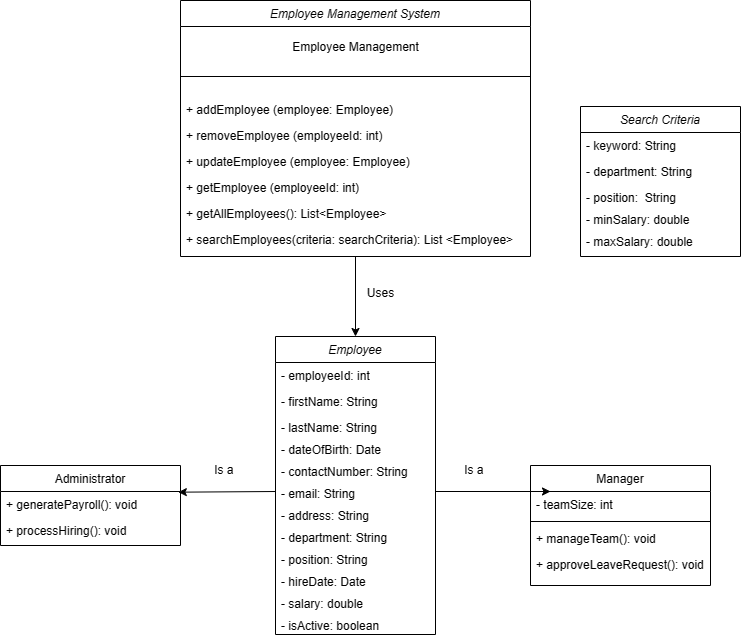

The diagram above was exported from draw.io. Its source (the exported page's mxGraphModel, read from the mxfile embedded in the PNG):
<mxGraphModel dx="2016" dy="676" grid="1" gridSize="10" guides="1" tooltips="1" connect="1" arrows="1" fold="1" page="1" pageScale="1" pageWidth="827" pageHeight="1169" math="0" shadow="0">
  <root>
    <mxCell id="WIyWlLk6GJQsqaUBKTNV-0" />
    <mxCell id="WIyWlLk6GJQsqaUBKTNV-1" parent="WIyWlLk6GJQsqaUBKTNV-0" />
    <mxCell id="yW5BAXl5Rza53XRoP6CZ-1" value="Employee Management System" style="swimlane;fontStyle=2;align=center;verticalAlign=top;childLayout=stackLayout;horizontal=1;startSize=26;horizontalStack=0;resizeParent=1;resizeLast=0;collapsible=1;marginBottom=0;rounded=0;shadow=0;strokeWidth=1;" vertex="1" parent="WIyWlLk6GJQsqaUBKTNV-1">
      <mxGeometry x="-180" y="100" width="350" height="256" as="geometry">
        <mxRectangle x="-180" y="100" width="160" height="26" as="alternateBounds" />
      </mxGeometry>
    </mxCell>
    <mxCell id="yW5BAXl5Rza53XRoP6CZ-22" value="Employee Management" style="text;html=1;align=center;verticalAlign=bottom;resizable=0;points=[];autosize=1;strokeColor=none;fillColor=none;" vertex="1" parent="yW5BAXl5Rza53XRoP6CZ-1">
      <mxGeometry y="26" width="350" height="30" as="geometry" />
    </mxCell>
    <mxCell id="yW5BAXl5Rza53XRoP6CZ-5" value="" style="line;html=1;strokeWidth=1;align=left;verticalAlign=middle;spacingTop=-1;spacingLeft=3;spacingRight=3;rotatable=0;labelPosition=right;points=[];portConstraint=eastwest;" vertex="1" parent="yW5BAXl5Rza53XRoP6CZ-1">
      <mxGeometry y="56" width="350" height="40" as="geometry" />
    </mxCell>
    <mxCell id="yW5BAXl5Rza53XRoP6CZ-6" value="+ addEmployee (employee: Employee)" style="text;align=left;verticalAlign=top;spacingLeft=4;spacingRight=4;overflow=hidden;rotatable=0;points=[[0,0.5],[1,0.5]];portConstraint=eastwest;" vertex="1" parent="yW5BAXl5Rza53XRoP6CZ-1">
      <mxGeometry y="96" width="350" height="26" as="geometry" />
    </mxCell>
    <mxCell id="yW5BAXl5Rza53XRoP6CZ-16" value="+ removeEmployee (employeeId: int)" style="text;align=left;verticalAlign=top;spacingLeft=4;spacingRight=4;overflow=hidden;rotatable=0;points=[[0,0.5],[1,0.5]];portConstraint=eastwest;" vertex="1" parent="yW5BAXl5Rza53XRoP6CZ-1">
      <mxGeometry y="122" width="350" height="26" as="geometry" />
    </mxCell>
    <mxCell id="yW5BAXl5Rza53XRoP6CZ-17" value="+ updateEmployee (employee: Employee)" style="text;align=left;verticalAlign=top;spacingLeft=4;spacingRight=4;overflow=hidden;rotatable=0;points=[[0,0.5],[1,0.5]];portConstraint=eastwest;" vertex="1" parent="yW5BAXl5Rza53XRoP6CZ-1">
      <mxGeometry y="148" width="350" height="26" as="geometry" />
    </mxCell>
    <mxCell id="yW5BAXl5Rza53XRoP6CZ-18" value="+ getEmployee (employeeId: int)" style="text;align=left;verticalAlign=top;spacingLeft=4;spacingRight=4;overflow=hidden;rotatable=0;points=[[0,0.5],[1,0.5]];portConstraint=eastwest;" vertex="1" parent="yW5BAXl5Rza53XRoP6CZ-1">
      <mxGeometry y="174" width="350" height="26" as="geometry" />
    </mxCell>
    <mxCell id="yW5BAXl5Rza53XRoP6CZ-19" value="+ getAllEmployees(): List&lt;Employee&gt;" style="text;align=left;verticalAlign=top;spacingLeft=4;spacingRight=4;overflow=hidden;rotatable=0;points=[[0,0.5],[1,0.5]];portConstraint=eastwest;" vertex="1" parent="yW5BAXl5Rza53XRoP6CZ-1">
      <mxGeometry y="200" width="350" height="26" as="geometry" />
    </mxCell>
    <mxCell id="yW5BAXl5Rza53XRoP6CZ-20" value="+ searchEmployees(criteria: searchCriteria): List &lt;Employee&gt;" style="text;align=left;verticalAlign=top;spacingLeft=4;spacingRight=4;overflow=hidden;rotatable=0;points=[[0,0.5],[1,0.5]];portConstraint=eastwest;" vertex="1" parent="yW5BAXl5Rza53XRoP6CZ-1">
      <mxGeometry y="226" width="350" height="26" as="geometry" />
    </mxCell>
    <mxCell id="yW5BAXl5Rza53XRoP6CZ-24" value="Employee" style="swimlane;fontStyle=2;align=center;verticalAlign=top;childLayout=stackLayout;horizontal=1;startSize=26;horizontalStack=0;resizeParent=1;resizeLast=0;collapsible=1;marginBottom=0;rounded=0;shadow=0;strokeWidth=1;" vertex="1" parent="WIyWlLk6GJQsqaUBKTNV-1">
      <mxGeometry x="-85" y="436" width="160" height="298" as="geometry">
        <mxRectangle x="230" y="140" width="160" height="26" as="alternateBounds" />
      </mxGeometry>
    </mxCell>
    <mxCell id="yW5BAXl5Rza53XRoP6CZ-25" value="- employeeId: int" style="text;align=left;verticalAlign=top;spacingLeft=4;spacingRight=4;overflow=hidden;rotatable=0;points=[[0,0.5],[1,0.5]];portConstraint=eastwest;" vertex="1" parent="yW5BAXl5Rza53XRoP6CZ-24">
      <mxGeometry y="26" width="160" height="26" as="geometry" />
    </mxCell>
    <mxCell id="yW5BAXl5Rza53XRoP6CZ-26" value="- firstName: String" style="text;align=left;verticalAlign=top;spacingLeft=4;spacingRight=4;overflow=hidden;rotatable=0;points=[[0,0.5],[1,0.5]];portConstraint=eastwest;rounded=0;shadow=0;html=0;" vertex="1" parent="yW5BAXl5Rza53XRoP6CZ-24">
      <mxGeometry y="52" width="160" height="26" as="geometry" />
    </mxCell>
    <mxCell id="yW5BAXl5Rza53XRoP6CZ-27" value="- lastName: String&#10;" style="text;align=left;verticalAlign=top;spacingLeft=4;spacingRight=4;overflow=hidden;rotatable=0;points=[[0,0.5],[1,0.5]];portConstraint=eastwest;rounded=0;shadow=0;html=0;" vertex="1" parent="yW5BAXl5Rza53XRoP6CZ-24">
      <mxGeometry y="78" width="160" height="22" as="geometry" />
    </mxCell>
    <mxCell id="yW5BAXl5Rza53XRoP6CZ-36" value="- dateOfBirth: Date&#10;" style="text;align=left;verticalAlign=top;spacingLeft=4;spacingRight=4;overflow=hidden;rotatable=0;points=[[0,0.5],[1,0.5]];portConstraint=eastwest;rounded=0;shadow=0;html=0;" vertex="1" parent="yW5BAXl5Rza53XRoP6CZ-24">
      <mxGeometry y="100" width="160" height="22" as="geometry" />
    </mxCell>
    <mxCell id="yW5BAXl5Rza53XRoP6CZ-37" value="- contactNumber: String&#10;" style="text;align=left;verticalAlign=top;spacingLeft=4;spacingRight=4;overflow=hidden;rotatable=0;points=[[0,0.5],[1,0.5]];portConstraint=eastwest;rounded=0;shadow=0;html=0;" vertex="1" parent="yW5BAXl5Rza53XRoP6CZ-24">
      <mxGeometry y="122" width="160" height="22" as="geometry" />
    </mxCell>
    <mxCell id="yW5BAXl5Rza53XRoP6CZ-38" value="- email: String&#10;" style="text;align=left;verticalAlign=top;spacingLeft=4;spacingRight=4;overflow=hidden;rotatable=0;points=[[0,0.5],[1,0.5]];portConstraint=eastwest;rounded=0;shadow=0;html=0;" vertex="1" parent="yW5BAXl5Rza53XRoP6CZ-24">
      <mxGeometry y="144" width="160" height="22" as="geometry" />
    </mxCell>
    <mxCell id="yW5BAXl5Rza53XRoP6CZ-39" value="- address: String&#10;" style="text;align=left;verticalAlign=top;spacingLeft=4;spacingRight=4;overflow=hidden;rotatable=0;points=[[0,0.5],[1,0.5]];portConstraint=eastwest;rounded=0;shadow=0;html=0;" vertex="1" parent="yW5BAXl5Rza53XRoP6CZ-24">
      <mxGeometry y="166" width="160" height="22" as="geometry" />
    </mxCell>
    <mxCell id="yW5BAXl5Rza53XRoP6CZ-48" value="- department: String&#10;" style="text;align=left;verticalAlign=top;spacingLeft=4;spacingRight=4;overflow=hidden;rotatable=0;points=[[0,0.5],[1,0.5]];portConstraint=eastwest;rounded=0;shadow=0;html=0;" vertex="1" parent="yW5BAXl5Rza53XRoP6CZ-24">
      <mxGeometry y="188" width="160" height="22" as="geometry" />
    </mxCell>
    <mxCell id="yW5BAXl5Rza53XRoP6CZ-49" value="- position: String&#10;" style="text;align=left;verticalAlign=top;spacingLeft=4;spacingRight=4;overflow=hidden;rotatable=0;points=[[0,0.5],[1,0.5]];portConstraint=eastwest;rounded=0;shadow=0;html=0;" vertex="1" parent="yW5BAXl5Rza53XRoP6CZ-24">
      <mxGeometry y="210" width="160" height="22" as="geometry" />
    </mxCell>
    <mxCell id="yW5BAXl5Rza53XRoP6CZ-50" value="- hireDate: Date&#10;" style="text;align=left;verticalAlign=top;spacingLeft=4;spacingRight=4;overflow=hidden;rotatable=0;points=[[0,0.5],[1,0.5]];portConstraint=eastwest;rounded=0;shadow=0;html=0;" vertex="1" parent="yW5BAXl5Rza53XRoP6CZ-24">
      <mxGeometry y="232" width="160" height="22" as="geometry" />
    </mxCell>
    <mxCell id="yW5BAXl5Rza53XRoP6CZ-51" value="- salary: double&#10;" style="text;align=left;verticalAlign=top;spacingLeft=4;spacingRight=4;overflow=hidden;rotatable=0;points=[[0,0.5],[1,0.5]];portConstraint=eastwest;rounded=0;shadow=0;html=0;" vertex="1" parent="yW5BAXl5Rza53XRoP6CZ-24">
      <mxGeometry y="254" width="160" height="22" as="geometry" />
    </mxCell>
    <mxCell id="yW5BAXl5Rza53XRoP6CZ-52" value="- isActive: boolean&#10;" style="text;align=left;verticalAlign=top;spacingLeft=4;spacingRight=4;overflow=hidden;rotatable=0;points=[[0,0.5],[1,0.5]];portConstraint=eastwest;rounded=0;shadow=0;html=0;" vertex="1" parent="yW5BAXl5Rza53XRoP6CZ-24">
      <mxGeometry y="276" width="160" height="22" as="geometry" />
    </mxCell>
    <mxCell id="yW5BAXl5Rza53XRoP6CZ-53" value="Manager" style="swimlane;fontStyle=0;align=center;verticalAlign=top;childLayout=stackLayout;horizontal=1;startSize=26;horizontalStack=0;resizeParent=1;resizeLast=0;collapsible=1;marginBottom=0;rounded=0;shadow=0;strokeWidth=1;" vertex="1" parent="WIyWlLk6GJQsqaUBKTNV-1">
      <mxGeometry x="170" y="565" width="180" height="120" as="geometry">
        <mxRectangle x="550" y="140" width="160" height="26" as="alternateBounds" />
      </mxGeometry>
    </mxCell>
    <mxCell id="yW5BAXl5Rza53XRoP6CZ-54" value="- teamSize: int" style="text;align=left;verticalAlign=top;spacingLeft=4;spacingRight=4;overflow=hidden;rotatable=0;points=[[0,0.5],[1,0.5]];portConstraint=eastwest;" vertex="1" parent="yW5BAXl5Rza53XRoP6CZ-53">
      <mxGeometry y="26" width="180" height="26" as="geometry" />
    </mxCell>
    <mxCell id="yW5BAXl5Rza53XRoP6CZ-59" value="" style="line;html=1;strokeWidth=1;align=left;verticalAlign=middle;spacingTop=-1;spacingLeft=3;spacingRight=3;rotatable=0;labelPosition=right;points=[];portConstraint=eastwest;" vertex="1" parent="yW5BAXl5Rza53XRoP6CZ-53">
      <mxGeometry y="52" width="180" height="8" as="geometry" />
    </mxCell>
    <mxCell id="yW5BAXl5Rza53XRoP6CZ-60" value="+ manageTeam(): void" style="text;align=left;verticalAlign=top;spacingLeft=4;spacingRight=4;overflow=hidden;rotatable=0;points=[[0,0.5],[1,0.5]];portConstraint=eastwest;" vertex="1" parent="yW5BAXl5Rza53XRoP6CZ-53">
      <mxGeometry y="60" width="180" height="26" as="geometry" />
    </mxCell>
    <mxCell id="yW5BAXl5Rza53XRoP6CZ-61" value="+ approveLeaveRequest(): void" style="text;align=left;verticalAlign=top;spacingLeft=4;spacingRight=4;overflow=hidden;rotatable=0;points=[[0,0.5],[1,0.5]];portConstraint=eastwest;" vertex="1" parent="yW5BAXl5Rza53XRoP6CZ-53">
      <mxGeometry y="86" width="180" height="26" as="geometry" />
    </mxCell>
    <mxCell id="yW5BAXl5Rza53XRoP6CZ-66" value="" style="endArrow=classic;html=1;rounded=0;exitX=0.5;exitY=1;exitDx=0;exitDy=0;entryX=0.5;entryY=0;entryDx=0;entryDy=0;" edge="1" parent="WIyWlLk6GJQsqaUBKTNV-1" source="yW5BAXl5Rza53XRoP6CZ-1" target="yW5BAXl5Rza53XRoP6CZ-24">
      <mxGeometry width="50" height="50" relative="1" as="geometry">
        <mxPoint x="10" y="530" as="sourcePoint" />
        <mxPoint x="60" y="480" as="targetPoint" />
      </mxGeometry>
    </mxCell>
    <mxCell id="yW5BAXl5Rza53XRoP6CZ-67" value="" style="endArrow=classic;html=1;rounded=0;exitX=1;exitY=0.5;exitDx=0;exitDy=0;" edge="1" parent="WIyWlLk6GJQsqaUBKTNV-1" source="yW5BAXl5Rza53XRoP6CZ-38">
      <mxGeometry width="50" height="50" relative="1" as="geometry">
        <mxPoint x="120" y="550" as="sourcePoint" />
        <mxPoint x="190" y="591" as="targetPoint" />
      </mxGeometry>
    </mxCell>
    <mxCell id="yW5BAXl5Rza53XRoP6CZ-68" value="" style="endArrow=classic;html=1;rounded=0;exitX=0;exitY=0.5;exitDx=0;exitDy=0;entryX=0.988;entryY=0.026;entryDx=0;entryDy=0;entryPerimeter=0;" edge="1" parent="WIyWlLk6GJQsqaUBKTNV-1" source="yW5BAXl5Rza53XRoP6CZ-38" target="yW5BAXl5Rza53XRoP6CZ-72">
      <mxGeometry width="50" height="50" relative="1" as="geometry">
        <mxPoint x="-50" y="500" as="sourcePoint" />
        <mxPoint x="-130" y="560" as="targetPoint" />
      </mxGeometry>
    </mxCell>
    <mxCell id="yW5BAXl5Rza53XRoP6CZ-69" value="Administrator" style="swimlane;fontStyle=0;align=center;verticalAlign=top;childLayout=stackLayout;horizontal=1;startSize=26;horizontalStack=0;resizeParent=1;resizeLast=0;collapsible=1;marginBottom=0;rounded=0;shadow=0;strokeWidth=1;" vertex="1" parent="WIyWlLk6GJQsqaUBKTNV-1">
      <mxGeometry x="-360" y="565" width="180" height="80" as="geometry">
        <mxRectangle x="550" y="140" width="160" height="26" as="alternateBounds" />
      </mxGeometry>
    </mxCell>
    <mxCell id="yW5BAXl5Rza53XRoP6CZ-72" value="+ generatePayroll(): void" style="text;align=left;verticalAlign=top;spacingLeft=4;spacingRight=4;overflow=hidden;rotatable=0;points=[[0,0.5],[1,0.5]];portConstraint=eastwest;" vertex="1" parent="yW5BAXl5Rza53XRoP6CZ-69">
      <mxGeometry y="26" width="180" height="26" as="geometry" />
    </mxCell>
    <mxCell id="yW5BAXl5Rza53XRoP6CZ-73" value="+ processHiring(): void" style="text;align=left;verticalAlign=top;spacingLeft=4;spacingRight=4;overflow=hidden;rotatable=0;points=[[0,0.5],[1,0.5]];portConstraint=eastwest;" vertex="1" parent="yW5BAXl5Rza53XRoP6CZ-69">
      <mxGeometry y="52" width="180" height="26" as="geometry" />
    </mxCell>
    <mxCell id="yW5BAXl5Rza53XRoP6CZ-74" value="Search Criteria" style="swimlane;fontStyle=2;align=center;verticalAlign=top;childLayout=stackLayout;horizontal=1;startSize=26;horizontalStack=0;resizeParent=1;resizeLast=0;collapsible=1;marginBottom=0;rounded=0;shadow=0;strokeWidth=1;" vertex="1" parent="WIyWlLk6GJQsqaUBKTNV-1">
      <mxGeometry x="220" y="206" width="160" height="150" as="geometry">
        <mxRectangle x="230" y="140" width="160" height="26" as="alternateBounds" />
      </mxGeometry>
    </mxCell>
    <mxCell id="yW5BAXl5Rza53XRoP6CZ-75" value="- keyword: String" style="text;align=left;verticalAlign=top;spacingLeft=4;spacingRight=4;overflow=hidden;rotatable=0;points=[[0,0.5],[1,0.5]];portConstraint=eastwest;" vertex="1" parent="yW5BAXl5Rza53XRoP6CZ-74">
      <mxGeometry y="26" width="160" height="26" as="geometry" />
    </mxCell>
    <mxCell id="yW5BAXl5Rza53XRoP6CZ-76" value="- department: String" style="text;align=left;verticalAlign=top;spacingLeft=4;spacingRight=4;overflow=hidden;rotatable=0;points=[[0,0.5],[1,0.5]];portConstraint=eastwest;rounded=0;shadow=0;html=0;" vertex="1" parent="yW5BAXl5Rza53XRoP6CZ-74">
      <mxGeometry y="52" width="160" height="26" as="geometry" />
    </mxCell>
    <mxCell id="yW5BAXl5Rza53XRoP6CZ-77" value="- position:  String" style="text;align=left;verticalAlign=top;spacingLeft=4;spacingRight=4;overflow=hidden;rotatable=0;points=[[0,0.5],[1,0.5]];portConstraint=eastwest;rounded=0;shadow=0;html=0;" vertex="1" parent="yW5BAXl5Rza53XRoP6CZ-74">
      <mxGeometry y="78" width="160" height="22" as="geometry" />
    </mxCell>
    <mxCell id="yW5BAXl5Rza53XRoP6CZ-78" value="- minSalary: double" style="text;align=left;verticalAlign=top;spacingLeft=4;spacingRight=4;overflow=hidden;rotatable=0;points=[[0,0.5],[1,0.5]];portConstraint=eastwest;rounded=0;shadow=0;html=0;" vertex="1" parent="yW5BAXl5Rza53XRoP6CZ-74">
      <mxGeometry y="100" width="160" height="22" as="geometry" />
    </mxCell>
    <mxCell id="yW5BAXl5Rza53XRoP6CZ-79" value="- maxSalary: double" style="text;align=left;verticalAlign=top;spacingLeft=4;spacingRight=4;overflow=hidden;rotatable=0;points=[[0,0.5],[1,0.5]];portConstraint=eastwest;rounded=0;shadow=0;html=0;" vertex="1" parent="yW5BAXl5Rza53XRoP6CZ-74">
      <mxGeometry y="122" width="160" height="22" as="geometry" />
    </mxCell>
    <mxCell id="yW5BAXl5Rza53XRoP6CZ-87" value="Is a&amp;nbsp;" style="text;html=1;align=center;verticalAlign=middle;resizable=0;points=[];autosize=1;strokeColor=none;fillColor=none;" vertex="1" parent="WIyWlLk6GJQsqaUBKTNV-1">
      <mxGeometry x="90" y="555" width="50" height="30" as="geometry" />
    </mxCell>
    <mxCell id="yW5BAXl5Rza53XRoP6CZ-88" value="Is a&amp;nbsp;" style="text;html=1;align=center;verticalAlign=middle;resizable=0;points=[];autosize=1;strokeColor=none;fillColor=none;" vertex="1" parent="WIyWlLk6GJQsqaUBKTNV-1">
      <mxGeometry x="-160" y="555" width="50" height="30" as="geometry" />
    </mxCell>
    <mxCell id="yW5BAXl5Rza53XRoP6CZ-89" value="Uses" style="text;html=1;align=center;verticalAlign=middle;resizable=0;points=[];autosize=1;strokeColor=none;fillColor=none;" vertex="1" parent="WIyWlLk6GJQsqaUBKTNV-1">
      <mxGeometry x="-5" y="378" width="50" height="30" as="geometry" />
    </mxCell>
  </root>
</mxGraphModel>